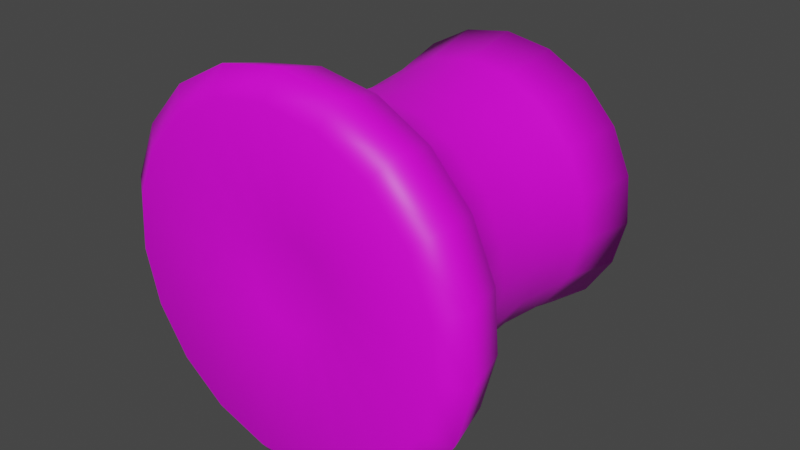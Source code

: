 # Source: anemone3.blend  (saved by Blender 2.80.75; exported with 4.5.12 LTS)
import bpy
from mathutils import Matrix  # noqa: F401  (used for matrix-valued properties, if any)

bpy.ops.wm.read_factory_settings(use_empty=True)
scene = bpy.context.scene
scene.name = 'Scene'

# ---- collections
col_collection = bpy.data.collections.new('Collection'); scene.collection.children.link(col_collection)

# ---- images (referenced by path relative to the original .blend; pixels are not part of the script)
import os
ASSET_DIR = os.environ.get("B2B_ASSET_DIR", "")  # directory of the original .blend (textures are referenced by path, not embedded)
HERE = os.path.dirname(os.path.abspath(__file__))  # packed textures are extracted next to this script under _unpacked/

def load_image(name, relpath, width, height, colorspace="sRGB"):
    """Load a texture the original file referenced (path relative to the .blend, or extracted next to this script)."""
    p = next((c for c in (os.path.join(HERE, relpath), os.path.join(ASSET_DIR, relpath)) if relpath and os.path.exists(c)), "")
    if p:
        img = bpy.data.images.load(p, check_existing=True)
        img.name = name
    else:  # same state as the original file: an image datablock whose file is absent (Cycles renders it pink)
        img = bpy.data.images.new(name, width, height)
        img.source = "FILE"
        img.filepath = "//" + (relpath or name)
    img.colorspace_settings.name = colorspace
    return img
img_frilled_jpg = load_image('frilled.jpg', 'frilled.jpg', 1024, 1024, 'sRGB')

# ---- materials (node trees are filled in below, after node groups)
mat_material_001 = bpy.data.materials.new('Material.001')
mat_material_001.use_transparent_shadow = False

# ---- material node trees
mat_material_001.use_nodes = True; mat_material_001.node_tree.nodes.clear()
_N = mat_material_001.node_tree.nodes; _L = mat_material_001.node_tree.links
n0 = _N.new('ShaderNodeOutputMaterial'); n0.name = 'Material Output'; n0.location = (300, 300)
n1 = _N.new('ShaderNodeBsdfPrincipled'); n1.name = 'Principled BSDF'; n1.location = (10, 300)
n1.distribution = 'GGX'
n1.subsurface_method = 'BURLEY'
n1.inputs[3].default_value = 1.45
n1.inputs[27].default_value = (0.0, 0.0, 0.0, 1.0)
n1.inputs[28].default_value = 1.0
n2 = _N.new('ShaderNodeTexImage'); n2.name = 'Image Texture'; n2.location = (-351, 159)
n2.image = img_frilled_jpg
_L.new(n1.outputs[0], n0.inputs[0])
_L.new(n2.outputs[0], n1.inputs[0])
n0.is_active_output = True

# ---- world
world_world = bpy.data.worlds.new('World'); scene.world = world_world
world_world.use_nodes = True; world_world.node_tree.nodes.clear()
_N = world_world.node_tree.nodes; _L = world_world.node_tree.links
n0 = _N.new('ShaderNodeOutputWorld'); n0.name = 'World Output'; n0.location = (300, 300)
n1 = _N.new('ShaderNodeBackground'); n1.name = 'Background'; n1.location = (10, 300)
n1.inputs[0].default_value = (0.05088, 0.05088, 0.05088, 1.0)
_L.new(n1.outputs[0], n0.inputs[0])
n0.is_active_output = True
world_world.color = (0.05088, 0.05088, 0.05088)
world_world.use_sun_shadow = False
world_world.sun_shadow_jitter_overblur = 0.0

# ---- meshes
me_cylinder = bpy.data.meshes.new('Cylinder')
me_cylinder.from_pydata([(0.0, 1.0, -1.0), (-4.035e-08, 1.226, 0.7615), (0.3247, 0.9458, -1.0), (0.398, 1.159, 0.7615), (0.6142, 0.7891, -1.0), (0.7528, 0.9672, 0.7615), (0.8372, 0.5469, -1.0), (1.026, 0.6703, 0.7615), (0.9694, 0.2455, -1.0), (1.188, 0.3009, 0.7615), (0.9966, -0.08258, -1.0), (1.221, -0.1012, 0.7615), (0.9158, -0.4017, -1.0), (1.122, -0.4923, 0.7615), (0.7357, -0.6773, -1.0), (0.9017, -0.8301, 0.7615), (0.4759, -0.8795, -1.0), (0.5833, -1.078, 0.7615), (0.1646, -0.9864, -1.0), (0.2017, -1.209, 0.7615), (-0.1646, -0.9864, -1.0), (-0.2017, -1.209, 0.7615), (-0.4759, -0.8795, -1.0), (-0.5833, -1.078, 0.7615), (-0.7357, -0.6773, -1.0), (-0.9017, -0.8301, 0.7615), (-0.9158, -0.4017, -1.0), (-1.122, -0.4923, 0.7615), (-0.9966, -0.08258, -1.0), (-1.221, -0.1012, 0.7615), (-0.9694, 0.2455, -1.0), (-1.188, 0.3009, 0.7615), (-0.8372, 0.5469, -1.0), (-1.026, 0.6703, 0.7615), (-0.6142, 0.7891, -1.0), (-0.7528, 0.9672, 0.7615), (-0.3247, 0.9458, -1.0), (-0.398, 1.159, 0.7615), (1.374e-08, 0.9117, -0.5956), (1.724e-08, 0.8914, 0.2362), (0.2895, 0.8431, 0.2362), (0.296, 0.8623, -0.5956), (0.5475, 0.7035, 0.2362), (0.56, 0.7195, -0.5956), (0.7463, 0.4876, 0.2362), (0.7633, 0.4987, -0.5956), (0.8642, 0.2188, 0.2362), (0.8839, 0.2238, -0.5956), (0.8884, -0.07361, 0.2362), (0.9086, -0.07529, -0.5956), (0.8164, -0.3581, 0.2362), (0.835, -0.3662, -0.5956), (0.6559, -0.6038, 0.2362), (0.6708, -0.6175, -0.5956), (0.4243, -0.784, 0.2362), (0.4339, -0.8019, -0.5956), (0.1467, -0.8793, 0.2362), (0.1501, -0.8993, -0.5956), (-0.1467, -0.8793, 0.2362), (-0.1501, -0.8993, -0.5956), (-0.4243, -0.784, 0.2362), (-0.4339, -0.8019, -0.5956), (-0.6559, -0.6038, 0.2362), (-0.6708, -0.6175, -0.5956), (-0.8164, -0.3581, 0.2362), (-0.835, -0.3662, -0.5956), (-0.8884, -0.07361, 0.2362), (-0.9086, -0.07529, -0.5956), (-0.8642, 0.2188, 0.2362), (-0.8839, 0.2238, -0.5956), (-0.7463, 0.4876, 0.2362), (-0.7633, 0.4987, -0.5956), (-0.5475, 0.7035, 0.2362), (-0.56, 0.7195, -0.5956), (-0.2894, 0.8431, 0.2362), (-0.296, 0.8623, -0.5956), (3.546e-09, 0.9794, 0.5837), (0.318, 0.9263, 0.5837), (0.6016, 0.7729, 0.5837), (0.8199, 0.5357, 0.5837), (0.9494, 0.2404, 0.5837), (0.9761, -0.08088, 0.5837), (0.8969, -0.3934, 0.5837), (0.7206, -0.6633, 0.5837), (0.4661, -0.8614, 0.5837), (0.1612, -0.9661, 0.5837), (-0.1612, -0.9661, 0.5837), (-0.4661, -0.8614, 0.5837), (-0.7206, -0.6633, 0.5837), (-0.8969, -0.3934, 0.5837), (-0.9761, -0.08088, 0.5837), (-0.9494, 0.2404, 0.5837), (-0.8199, 0.5357, 0.5837), (-0.6016, 0.7729, 0.5837), (-0.318, 0.9263, 0.5837), (-1.876e-08, 0.3004, 1.07), (0.09752, 0.2841, 1.07), (0.1845, 0.237, 1.07), (0.2514, 0.1643, 1.07), (0.2912, 0.07373, 1.07), (0.2993, -0.0248, 1.07), (0.2751, -0.1207, 1.07), (0.221, -0.2034, 1.07), (0.143, -0.2642, 1.07), (0.04944, -0.2963, 1.07), (-0.04944, -0.2963, 1.07), (-0.143, -0.2642, 1.07), (-0.221, -0.2034, 1.07), (-0.2751, -0.1207, 1.07), (-0.2993, -0.0248, 1.07), (-0.2912, 0.07373, 1.07), (-0.2514, 0.1643, 1.07), (-0.1845, 0.237, 1.07), (-0.09752, 0.2841, 1.07), (0.8027, 1.031, 1.086), (1.094, 0.7148, 1.086), (0.9615, -0.8851, 1.086), (0.622, -1.149, 1.086), (-4.767e-08, 1.307, 1.086), (0.4243, 1.236, 1.086), (-0.9615, -0.8851, 1.086), (-1.197, -0.525, 1.086), (-0.8027, 1.031, 1.086), (-0.4243, 1.236, 1.086), (1.302, -0.1079, 1.086), (1.197, -0.525, 1.086), (-0.2151, -1.289, 1.086), (-0.622, -1.149, 1.086), (-1.267, 0.3208, 1.086), (-1.094, 0.7148, 1.086), (1.267, 0.3208, 1.086), (0.2151, -1.289, 1.086), (-1.302, -0.1079, 1.086), (1.799e-08, 0.8681, -0.1702), (0.2819, 0.8211, -0.1702), (0.5332, 0.6851, -0.1702), (0.7268, 0.4748, -0.1702), (0.8416, 0.2131, -0.1702), (0.8652, -0.07169, -0.1702), (0.795, -0.3487, -0.1702), (0.6387, -0.588, -0.1702), (0.4132, -0.7635, -0.1702), (0.1429, -0.8563, -0.1702), (-0.1429, -0.8563, -0.1702), (-0.4132, -0.7635, -0.1702), (-0.6387, -0.588, -0.1702), (-0.795, -0.3487, -0.1702), (-0.8652, -0.07169, -0.1702), (-0.8416, 0.2131, -0.1702), (-0.7268, 0.4748, -0.1702), (-0.5332, 0.6851, -0.1702), (-0.2819, 0.8211, -0.1702), (0.3713, 1.082, 1.205), (-3.238e-08, 1.144, 1.205), (0.7024, 0.9024, 1.205), (0.9573, 0.6255, 1.205), (1.109, 0.2807, 1.205), (1.14, -0.09443, 1.205), (1.047, -0.4594, 1.205), (0.8413, -0.7745, 1.205), (0.5443, -1.006, 1.205), (0.1882, -1.128, 1.205), (-0.1882, -1.128, 1.205), (-0.5443, -1.006, 1.205), (-0.8413, -0.7745, 1.205), (-1.047, -0.4594, 1.205), (-1.14, -0.09443, 1.205), (-1.109, 0.2807, 1.205), (-0.9573, 0.6255, 1.205), (-0.7024, 0.9024, 1.205), (-0.3713, 1.082, 1.205)], [], [(76, 1, 3, 77), (77, 3, 5, 78), (78, 5, 7, 79), (79, 7, 9, 80), (80, 9, 11, 81), (81, 11, 13, 82), (82, 13, 15, 83), (83, 15, 17, 84), (84, 17, 19, 85), (85, 19, 21, 86), (86, 21, 23, 87), (87, 23, 25, 88), (88, 25, 27, 89), (89, 27, 29, 90), (90, 29, 31, 91), (91, 31, 33, 92), (92, 33, 35, 93), (115, 114, 154, 155), (93, 35, 37, 94), (94, 37, 1, 76), (0, 2, 4, 6, 8, 10, 12, 14, 16, 18, 20, 22, 24, 26, 28, 30, 32, 34, 36), (36, 75, 38, 0), (151, 74, 39, 133), (34, 73, 75, 36), (150, 72, 74, 151), (32, 71, 73, 34), (149, 70, 72, 150), (30, 69, 71, 32), (148, 68, 70, 149), (28, 67, 69, 30), (147, 66, 68, 148), (26, 65, 67, 28), (146, 64, 66, 147), (24, 63, 65, 26), (145, 62, 64, 146), (22, 61, 63, 24), (144, 60, 62, 145), (20, 59, 61, 22), (143, 58, 60, 144), (18, 57, 59, 20), (142, 56, 58, 143), (16, 55, 57, 18), (141, 54, 56, 142), (14, 53, 55, 16), (140, 52, 54, 141), (12, 51, 53, 14), (139, 50, 52, 140), (10, 49, 51, 12), (138, 48, 50, 139), (8, 47, 49, 10), (137, 46, 48, 138), (6, 45, 47, 8), (136, 44, 46, 137), (4, 43, 45, 6), (135, 42, 44, 136), (2, 41, 43, 4), (134, 40, 42, 135), (0, 38, 41, 2), (133, 39, 40, 134), (74, 94, 76, 39), (72, 93, 94, 74), (70, 92, 93, 72), (68, 91, 92, 70), (66, 90, 91, 68), (64, 89, 90, 66), (62, 88, 89, 64), (60, 87, 88, 62), (58, 86, 87, 60), (56, 85, 86, 58), (54, 84, 85, 56), (52, 83, 84, 54), (50, 82, 83, 52), (48, 81, 82, 50), (46, 80, 81, 48), (44, 79, 80, 46), (42, 78, 79, 44), (40, 77, 78, 42), (39, 76, 77, 40), (96, 95, 113, 112, 111, 110, 109, 108, 107, 106, 105, 104, 103, 102, 101, 100, 99, 98, 97), (117, 116, 159, 160), (119, 118, 153, 152), (121, 120, 164, 165), (123, 122, 169, 170), (125, 124, 157, 158), (127, 126, 162, 163), (129, 128, 167, 168), (130, 115, 155, 156), (131, 117, 160, 161), (132, 121, 165, 166), (118, 123, 170, 153), (114, 119, 152, 154), (116, 125, 158, 159), (120, 127, 163, 164), (122, 129, 168, 169), (124, 130, 156, 157), (126, 131, 161, 162), (128, 132, 166, 167), (31, 29, 132, 128), (21, 19, 131, 126), (11, 9, 130, 124), (35, 33, 129, 122), (25, 23, 127, 120), (15, 13, 125, 116), (5, 3, 119, 114), (1, 37, 123, 118), (29, 27, 121, 132), (19, 17, 117, 131), (9, 7, 115, 130), (33, 31, 128, 129), (23, 21, 126, 127), (13, 11, 124, 125), (37, 35, 122, 123), (27, 25, 120, 121), (3, 1, 118, 119), (17, 15, 116, 117), (7, 5, 114, 115), (38, 133, 134, 41), (41, 134, 135, 43), (43, 135, 136, 45), (45, 136, 137, 47), (47, 137, 138, 49), (49, 138, 139, 51), (51, 139, 140, 53), (53, 140, 141, 55), (55, 141, 142, 57), (57, 142, 143, 59), (59, 143, 144, 61), (61, 144, 145, 63), (63, 145, 146, 65), (65, 146, 147, 67), (67, 147, 148, 69), (69, 148, 149, 71), (71, 149, 150, 73), (73, 150, 151, 75), (75, 151, 133, 38), (95, 96, 152, 153), (96, 97, 154, 152), (97, 98, 155, 154), (98, 99, 156, 155), (99, 100, 157, 156), (100, 101, 158, 157), (101, 102, 159, 158), (102, 103, 160, 159), (103, 104, 161, 160), (104, 105, 162, 161), (105, 106, 163, 162), (106, 107, 164, 163), (107, 108, 165, 164), (108, 109, 166, 165), (109, 110, 167, 166), (110, 111, 168, 167), (111, 112, 169, 168), (112, 113, 170, 169), (113, 95, 153, 170)])
me_cylinder.polygons.foreach_set('use_smooth', [True] * 154)
_uv = me_cylinder.uv_layers.new(name='UVMap')
_uv.uv.foreach_set('vector', [1.0, 0.977, 1.0, 1.0, 0.9474, 1.0, 0.9474, 0.977, 0.9474, 0.977, 0.9474, 1.0, 0.8947, 1.0, 0.8947, 0.977, 0.8947, 0.977, 0.8947, 1.0, 0.8421, 1.0, 0.8421, 0.977, 0.8421, 0.977, 0.8421, 1.0, 0.7895, 1.0, 0.7895, 0.977, 0.7895, 0.977, 0.7895, 1.0, 0.7368, 1.0, 0.7368, 0.977, 0.7368, 0.977, 0.7368, 1.0, 0.6842, 1.0, 0.6842, 0.977, 0.6842, 0.977, 0.6842, 1.0, 0.6316, 1.0, 0.6316, 0.977, 0.6316, 0.977, 0.6316, 1.0, 0.5789, 1.0, 0.5789, 0.977, 0.5789, 0.977, 0.5789, 1.0, 0.5263, 1.0, 0.5263, 0.977, 0.5263, 0.977, 0.5263, 1.0, 0.4737, 1.0, 0.4737, 0.977, 0.4737, 0.977, 0.4737, 1.0, 0.4211, 1.0, 0.4211, 0.977, 0.4211, 0.977, 0.4211, 1.0, 0.3684, 1.0, 0.3684, 0.977, 0.3684, 0.977, 0.3684, 1.0, 0.3158, 1.0, 0.3158, 0.977, 0.3158, 0.977, 0.3158, 1.0, 0.2632, 1.0, 0.2632, 0.977, 0.2632, 0.977, 0.2632, 1.0, 0.2105, 1.0, 0.2105, 0.977, 0.2105, 0.977, 0.2105, 1.0, 0.1579, 1.0, 0.1579, 0.977, 0.1579, 0.977, 0.1579, 1.0, 0.1053, 1.0, 0.1053, 0.977, 0.8421, 1.0, 0.8947, 1.0, 0.8947, 1.0, 0.8421, 1.0, 0.1053, 0.977, 0.1053, 1.0, 0.05263, 1.0, 0.05263, 0.977, 0.05263, 0.977, 0.05263, 1.0, 1.416e-07, 1.0, 1.416e-07, 0.977, 0.75, 0.49, 0.8279, 0.477, 0.8974, 0.4394, 0.9509, 0.3813, 0.9827, 0.3089, 0.9892, 0.2302, 0.9698, 0.1536, 0.9266, 0.08745, 0.8642, 0.03893, 0.7895, 0.01327, 0.7105, 0.01327, 0.6358, 0.03893, 0.5734, 0.08745, 0.5302, 0.1536, 0.5108, 0.2302, 0.5173, 0.3089, 0.5491, 0.3813, 0.6026, 0.4394, 0.6721, 0.477, 0.05263, 0.5, 0.05263, 0.6667, 1.416e-07, 0.6667, 1.416e-07, 0.5, 0.05263, 0.75, 0.05263, 0.8333, 1.416e-07, 0.8333, 1.416e-07, 0.75, 0.1053, 0.5, 0.1053, 0.6667, 0.05263, 0.6667, 0.05263, 0.5, 0.1053, 0.75, 0.1053, 0.8333, 0.05263, 0.8333, 0.05263, 0.75, 0.1579, 0.5, 0.1579, 0.6667, 0.1053, 0.6667, 0.1053, 0.5, 0.1579, 0.75, 0.1579, 0.8333, 0.1053, 0.8333, 0.1053, 0.75, 0.2105, 0.5, 0.2105, 0.6667, 0.1579, 0.6667, 0.1579, 0.5, 0.2105, 0.75, 0.2105, 0.8333, 0.1579, 0.8333, 0.1579, 0.75, 0.2632, 0.5, 0.2632, 0.6667, 0.2105, 0.6667, 0.2105, 0.5, 0.2632, 0.75, 0.2632, 0.8333, 0.2105, 0.8333, 0.2105, 0.75, 0.3158, 0.5, 0.3158, 0.6667, 0.2632, 0.6667, 0.2632, 0.5, 0.3158, 0.75, 0.3158, 0.8333, 0.2632, 0.8333, 0.2632, 0.75, 0.3684, 0.5, 0.3684, 0.6667, 0.3158, 0.6667, 0.3158, 0.5, 0.3684, 0.75, 0.3684, 0.8333, 0.3158, 0.8333, 0.3158, 0.75, 0.4211, 0.5, 0.4211, 0.6667, 0.3684, 0.6667, 0.3684, 0.5, 0.4211, 0.75, 0.4211, 0.8333, 0.3684, 0.8333, 0.3684, 0.75, 0.4737, 0.5, 0.4737, 0.6667, 0.4211, 0.6667, 0.4211, 0.5, 0.4737, 0.75, 0.4737, 0.8333, 0.4211, 0.8333, 0.4211, 0.75, 0.5263, 0.5, 0.5263, 0.6667, 0.4737, 0.6667, 0.4737, 0.5, 0.5263, 0.75, 0.5263, 0.8333, 0.4737, 0.8333, 0.4737, 0.75, 0.5789, 0.5, 0.5789, 0.6667, 0.5263, 0.6667, 0.5263, 0.5, 0.5789, 0.75, 0.5789, 0.8333, 0.5263, 0.8333, 0.5263, 0.75, 0.6316, 0.5, 0.6316, 0.6667, 0.5789, 0.6667, 0.5789, 0.5, 0.6316, 0.75, 0.6316, 0.8333, 0.5789, 0.8333, 0.5789, 0.75, 0.6842, 0.5, 0.6842, 0.6667, 0.6316, 0.6667, 0.6316, 0.5, 0.6842, 0.75, 0.6842, 0.8333, 0.6316, 0.8333, 0.6316, 0.75, 0.7368, 0.5, 0.7368, 0.6667, 0.6842, 0.6667, 0.6842, 0.5, 0.7368, 0.75, 0.7368, 0.8333, 0.6842, 0.8333, 0.6842, 0.75, 0.7895, 0.5, 0.7895, 0.6667, 0.7368, 0.6667, 0.7368, 0.5, 0.7895, 0.75, 0.7895, 0.8333, 0.7368, 0.8333, 0.7368, 0.75, 0.8421, 0.5, 0.8421, 0.6667, 0.7895, 0.6667, 0.7895, 0.5, 0.8421, 0.75, 0.8421, 0.8333, 0.7895, 0.8333, 0.7895, 0.75, 0.8947, 0.5, 0.8947, 0.6667, 0.8421, 0.6667, 0.8421, 0.5, 0.8947, 0.75, 0.8947, 0.8333, 0.8421, 0.8333, 0.8421, 0.75, 0.9474, 0.5, 0.9474, 0.6667, 0.8947, 0.6667, 0.8947, 0.5, 0.9474, 0.75, 0.9474, 0.8333, 0.8947, 0.8333, 0.8947, 0.75, 1.0, 0.5, 1.0, 0.6667, 0.9474, 0.6667, 0.9474, 0.5, 1.0, 0.75, 1.0, 0.8333, 0.9474, 0.8333, 0.9474, 0.75, 0.05263, 0.8333, 0.05263, 0.977, 1.416e-07, 0.977, 1.416e-07, 0.8333, 0.1053, 0.8333, 0.1053, 0.977, 0.05263, 0.977, 0.05263, 0.8333, 0.1579, 0.8333, 0.1579, 0.977, 0.1053, 0.977, 0.1053, 0.8333, 0.2105, 0.8333, 0.2105, 0.977, 0.1579, 0.977, 0.1579, 0.8333, 0.2632, 0.8333, 0.2632, 0.977, 0.2105, 0.977, 0.2105, 0.8333, 0.3158, 0.8333, 0.3158, 0.977, 0.2632, 0.977, 0.2632, 0.8333, 0.3684, 0.8333, 0.3684, 0.977, 0.3158, 0.977, 0.3158, 0.8333, 0.4211, 0.8333, 0.4211, 0.977, 0.3684, 0.977, 0.3684, 0.8333, 0.4737, 0.8333, 0.4737, 0.977, 0.4211, 0.977, 0.4211, 0.8333, 0.5263, 0.8333, 0.5263, 0.977, 0.4737, 0.977, 0.4737, 0.8333, 0.5789, 0.8333, 0.5789, 0.977, 0.5263, 0.977, 0.5263, 0.8333, 0.6316, 0.8333, 0.6316, 0.977, 0.5789, 0.977, 0.5789, 0.8333, 0.6842, 0.8333, 0.6842, 0.977, 0.6316, 0.977, 0.6316, 0.8333, 0.7368, 0.8333, 0.7368, 0.977, 0.6842, 0.977, 0.6842, 0.8333, 0.7895, 0.8333, 0.7895, 0.977, 0.7368, 0.977, 0.7368, 0.8333, 0.8421, 0.8333, 0.8421, 0.977, 0.7895, 0.977, 0.7895, 0.8333, 0.8947, 0.8333, 0.8947, 0.977, 0.8421, 0.977, 0.8421, 0.8333, 0.9474, 0.8333, 0.9474, 0.977, 0.8947, 0.977, 0.8947, 0.8333, 1.0, 0.8333, 1.0, 0.977, 0.9474, 0.977, 0.9474, 0.8333, 0.3028, 0.4037, 0.25, 0.4125, 0.1972, 0.4037, 0.1502, 0.3782, 0.114, 0.3389, 0.0925, 0.2899, 0.08809, 0.2366, 0.1012, 0.1847, 0.1305, 0.14, 0.1727, 0.1071, 0.2233, 0.08975, 0.2767, 0.08975, 0.3273, 0.1071, 0.3695, 0.14, 0.3988, 0.1847, 0.4119, 0.2366, 0.4075, 0.2899, 0.386, 0.3389, 0.3498, 0.3782, 0.5789, 1.0, 0.6316, 1.0, 0.6316, 1.0, 0.5789, 1.0, 0.9474, 1.0, 1.0, 1.0, 1.0, 1.0, 0.9474, 1.0, 0.3158, 1.0, 0.3684, 1.0, 0.3684, 1.0, 0.3158, 1.0, 0.05263, 1.0, 0.1053, 1.0, 0.1053, 1.0, 0.05263, 1.0, 0.6842, 1.0, 0.7368, 1.0, 0.7368, 1.0, 0.6842, 1.0, 0.4211, 1.0, 0.4737, 1.0, 0.4737, 1.0, 0.4211, 1.0, 0.1579, 1.0, 0.2105, 1.0, 0.2105, 1.0, 0.1579, 1.0, 0.7895, 1.0, 0.8421, 1.0, 0.8421, 1.0, 0.7895, 1.0, 0.5263, 1.0, 0.5789, 1.0, 0.5789, 1.0, 0.5263, 1.0, 0.2632, 1.0, 0.3158, 1.0, 0.3158, 1.0, 0.2632, 1.0, 1.416e-07, 1.0, 0.05263, 1.0, 0.05263, 1.0, 1.416e-07, 1.0, 0.8947, 1.0, 0.9474, 1.0, 0.9474, 1.0, 0.8947, 1.0, 0.6316, 1.0, 0.6842, 1.0, 0.6842, 1.0, 0.6316, 1.0, 0.3684, 1.0, 0.4211, 1.0, 0.4211, 1.0, 0.3684, 1.0, 0.1053, 1.0, 0.1579, 1.0, 0.1579, 1.0, 0.1053, 1.0, 0.7368, 1.0, 0.7895, 1.0, 0.7895, 1.0, 0.7368, 1.0, 0.4737, 1.0, 0.5263, 1.0, 0.5263, 1.0, 0.4737, 1.0, 0.2105, 1.0, 0.2632, 1.0, 0.2632, 1.0, 0.2105, 1.0, 0.2105, 1.0, 0.2632, 1.0, 0.2632, 1.0, 0.2105, 1.0, 0.4737, 1.0, 0.5263, 1.0, 0.5263, 1.0, 0.4737, 1.0, 0.7368, 1.0, 0.7895, 1.0, 0.7895, 1.0, 0.7368, 1.0, 0.1053, 1.0, 0.1579, 1.0, 0.1579, 1.0, 0.1053, 1.0, 0.3684, 1.0, 0.4211, 1.0, 0.4211, 1.0, 0.3684, 1.0, 0.6316, 1.0, 0.6842, 1.0, 0.6842, 1.0, 0.6316, 1.0, 0.8947, 1.0, 0.9474, 1.0, 0.9474, 1.0, 0.8947, 1.0, 1.416e-07, 1.0, 0.05263, 1.0, 0.05263, 1.0, 1.416e-07, 1.0, 0.2632, 1.0, 0.3158, 1.0, 0.3158, 1.0, 0.2632, 1.0, 0.5263, 1.0, 0.5789, 1.0, 0.5789, 1.0, 0.5263, 1.0, 0.7895, 1.0, 0.8421, 1.0, 0.8421, 1.0, 0.7895, 1.0, 0.1579, 1.0, 0.2105, 1.0, 0.2105, 1.0, 0.1579, 1.0, 0.4211, 1.0, 0.4737, 1.0, 0.4737, 1.0, 0.4211, 1.0, 0.6842, 1.0, 0.7368, 1.0, 0.7368, 1.0, 0.6842, 1.0, 0.05263, 1.0, 0.1053, 1.0, 0.1053, 1.0, 0.05263, 1.0, 0.3158, 1.0, 0.3684, 1.0, 0.3684, 1.0, 0.3158, 1.0, 0.9474, 1.0, 1.0, 1.0, 1.0, 1.0, 0.9474, 1.0, 0.5789, 1.0, 0.6316, 1.0, 0.6316, 1.0, 0.5789, 1.0, 0.8421, 1.0, 0.8947, 1.0, 0.8947, 1.0, 0.8421, 1.0, 1.0, 0.6667, 1.0, 0.75, 0.9474, 0.75, 0.9474, 0.6667, 0.9474, 0.6667, 0.9474, 0.75, 0.8947, 0.75, 0.8947, 0.6667, 0.8947, 0.6667, 0.8947, 0.75, 0.8421, 0.75, 0.8421, 0.6667, 0.8421, 0.6667, 0.8421, 0.75, 0.7895, 0.75, 0.7895, 0.6667, 0.7895, 0.6667, 0.7895, 0.75, 0.7368, 0.75, 0.7368, 0.6667, 0.7368, 0.6667, 0.7368, 0.75, 0.6842, 0.75, 0.6842, 0.6667, 0.6842, 0.6667, 0.6842, 0.75, 0.6316, 0.75, 0.6316, 0.6667, 0.6316, 0.6667, 0.6316, 0.75, 0.5789, 0.75, 0.5789, 0.6667, 0.5789, 0.6667, 0.5789, 0.75, 0.5263, 0.75, 0.5263, 0.6667, 0.5263, 0.6667, 0.5263, 0.75, 0.4737, 0.75, 0.4737, 0.6667, 0.4737, 0.6667, 0.4737, 0.75, 0.4211, 0.75, 0.4211, 0.6667, 0.4211, 0.6667, 0.4211, 0.75, 0.3684, 0.75, 0.3684, 0.6667, 0.3684, 0.6667, 0.3684, 0.75, 0.3158, 0.75, 0.3158, 0.6667, 0.3158, 0.6667, 0.3158, 0.75, 0.2632, 0.75, 0.2632, 0.6667, 0.2632, 0.6667, 0.2632, 0.75, 0.2105, 0.75, 0.2105, 0.6667, 0.2105, 0.6667, 0.2105, 0.75, 0.1579, 0.75, 0.1579, 0.6667, 0.1579, 0.6667, 0.1579, 0.75, 0.1053, 0.75, 0.1053, 0.6667, 0.1053, 0.6667, 0.1053, 0.75, 0.05263, 0.75, 0.05263, 0.6667, 0.05263, 0.6667, 0.05263, 0.75, 1.416e-07, 0.75, 1.416e-07, 0.6667, 0.25, 0.4125, 0.3028, 0.4037, 0.3279, 0.477, 0.25, 0.49, 0.3028, 0.4037, 0.3498, 0.3782, 0.3974, 0.4394, 0.3279, 0.477, 0.3498, 0.3782, 0.386, 0.3389, 0.4509, 0.3813, 0.3974, 0.4394, 0.386, 0.3389, 0.4075, 0.2899, 0.4827, 0.3089, 0.4509, 0.3813, 0.4075, 0.2899, 0.4119, 0.2366, 0.4892, 0.2302, 0.4827, 0.3089, 0.4119, 0.2366, 0.3988, 0.1847, 0.4698, 0.1536, 0.4892, 0.2302, 0.3988, 0.1847, 0.3695, 0.14, 0.4266, 0.08745, 0.4698, 0.1536, 0.3695, 0.14, 0.3273, 0.1071, 0.3642, 0.03893, 0.4266, 0.08745, 0.3273, 0.1071, 0.2767, 0.08975, 0.2895, 0.01327, 0.3642, 0.03893, 0.2767, 0.08975, 0.2233, 0.08975, 0.2105, 0.01327, 0.2895, 0.01327, 0.2233, 0.08975, 0.1727, 0.1071, 0.1358, 0.03893, 0.2105, 0.01327, 0.1727, 0.1071, 0.1305, 0.14, 0.07343, 0.08745, 0.1358, 0.03893, 0.1305, 0.14, 0.1012, 0.1847, 0.03021, 0.1536, 0.07343, 0.08745, 0.1012, 0.1847, 0.08809, 0.2366, 0.01082, 0.2302, 0.03021, 0.1536, 0.08809, 0.2366, 0.0925, 0.2899, 0.01734, 0.3089, 0.01082, 0.2302, 0.0925, 0.2899, 0.114, 0.3389, 0.04908, 0.3813, 0.01734, 0.3089, 0.114, 0.3389, 0.1502, 0.3782, 0.1026, 0.4394, 0.04908, 0.3813, 0.1502, 0.3782, 0.1972, 0.4037, 0.1721, 0.477, 0.1026, 0.4394, 0.1972, 0.4037, 0.25, 0.4125, 0.25, 0.49, 0.1721, 0.477])
me_cylinder.materials.append(mat_material_001)
me_cylinder.use_remesh_preserve_volume = False
me_cylinder.use_remesh_preserve_attributes = False
me_cylinder.use_mirror_vertex_groups = False
me_cylinder.update()

# ---- objects
ob_cylinder = bpy.data.objects.new('Cylinder', me_cylinder)

# ---- transforms, parenting, visibility, modifiers, constraints
ob_cylinder.location = (0.0, 0.0, 0.00325)
ob_cylinder.rotation_euler = (-4.712, -0.0, 0.0)
ob_cylinder.scale = (0.08799, 0.08799, 0.08799)
ob_cylinder.lineart.crease_threshold = 0.0

# ---- collection membership
col_collection.objects.link(ob_cylinder)

# ---- scene / render settings (as saved in the file)
scene.frame_start = 1; scene.frame_end = 250; scene.frame_set(1)
scene.render.engine = 'BLENDER_EEVEE_NEXT'
scene.cycles.use_denoising = False
scene.cycles.samples = 128
scene.cycles.sampling_pattern = 'TABULATED_SOBOL'
scene.cycles.use_adaptive_sampling = False
scene.cycles.use_light_tree = False
scene.view_settings.view_transform = 'Filmic'
bpy.context.view_layer.update()

# ---- added for rendering (the .blend has no active camera and no usable light): camera, sun
cam_auto = bpy.data.cameras.new('AutoCamera')
cam_auto.lens = 50.0
cam_auto.sensor_width = 36.0
cam_auto.clip_end = 1000.0
ob_auto_camera = bpy.data.objects.new('AutoCamera', cam_auto)
scene.collection.objects.link(ob_auto_camera)
ob_auto_camera.location = (0.349074, -0.427915, 0.283294)
ob_auto_camera.rotation_euler = (1.09748, -7.21219e-08, 0.694738)
scene.camera = ob_auto_camera
light_auto_sun = bpy.data.lights.new('AutoSun', 'SUN')
light_auto_sun.energy = 3.0
light_auto_sun.angle = 0.0523599
ob_auto_sun = bpy.data.objects.new('AutoSun', light_auto_sun)
scene.collection.objects.link(ob_auto_sun)
ob_auto_sun.rotation_euler = (0.872665, 0.174533, 0.523599)
bpy.context.view_layer.update()
